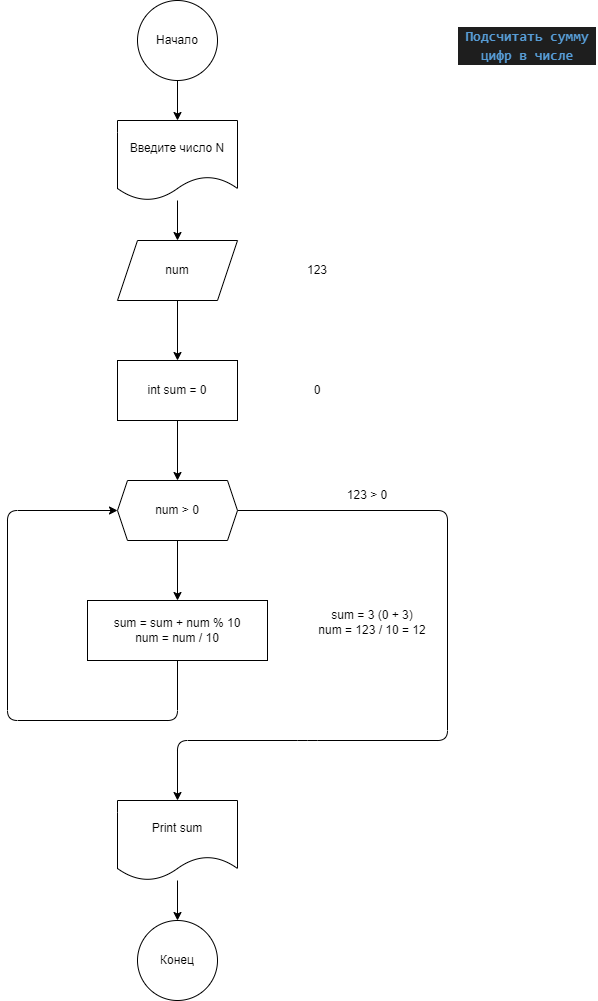

The diagram above was exported from draw.io. Its source (the exported page's mxGraphModel, read from the mxfile embedded in the PNG):
<mxGraphModel dx="645" dy="435" grid="1" gridSize="10" guides="1" tooltips="1" connect="1" arrows="1" fold="1" page="1" pageScale="1" pageWidth="827" pageHeight="1169" math="0" shadow="0">
  <root>
    <mxCell id="0" />
    <mxCell id="1" parent="0" />
    <mxCell id="2" value="&lt;div style=&quot;color: rgb(212, 212, 212); background-color: rgb(30, 30, 30); font-family: Consolas, &amp;quot;Courier New&amp;quot;, monospace; font-size: 14px; line-height: 19px;&quot;&gt;&lt;span style=&quot;color: #569cd6;font-weight: bold;&quot;&gt;Подсчитать сумму цифр в числе&lt;/span&gt;&lt;/div&gt;" style="text;strokeColor=none;align=center;fillColor=none;html=1;verticalAlign=middle;whiteSpace=wrap;rounded=0;" vertex="1" parent="1">
      <mxGeometry x="680" y="10" width="140" height="70" as="geometry" />
    </mxCell>
    <mxCell id="5" value="" style="edgeStyle=none;html=1;" edge="1" parent="1" source="3" target="4">
      <mxGeometry relative="1" as="geometry" />
    </mxCell>
    <mxCell id="3" value="Начало" style="ellipse;whiteSpace=wrap;html=1;aspect=fixed;" vertex="1" parent="1">
      <mxGeometry x="360" width="80" height="80" as="geometry" />
    </mxCell>
    <mxCell id="7" value="" style="edgeStyle=none;html=1;" edge="1" parent="1" source="4" target="6">
      <mxGeometry relative="1" as="geometry" />
    </mxCell>
    <mxCell id="4" value="Введите число N" style="shape=document;whiteSpace=wrap;html=1;boundedLbl=1;" vertex="1" parent="1">
      <mxGeometry x="340" y="120" width="120" height="80" as="geometry" />
    </mxCell>
    <mxCell id="9" value="" style="edgeStyle=none;html=1;" edge="1" parent="1" source="6" target="8">
      <mxGeometry relative="1" as="geometry" />
    </mxCell>
    <mxCell id="6" value="num" style="shape=parallelogram;perimeter=parallelogramPerimeter;whiteSpace=wrap;html=1;fixedSize=1;" vertex="1" parent="1">
      <mxGeometry x="340" y="240" width="120" height="60" as="geometry" />
    </mxCell>
    <mxCell id="11" value="" style="edgeStyle=none;html=1;" edge="1" parent="1" source="8" target="10">
      <mxGeometry relative="1" as="geometry" />
    </mxCell>
    <mxCell id="8" value="int sum = 0" style="whiteSpace=wrap;html=1;" vertex="1" parent="1">
      <mxGeometry x="340" y="360" width="120" height="60" as="geometry" />
    </mxCell>
    <mxCell id="13" value="" style="edgeStyle=none;html=1;" edge="1" parent="1" source="10" target="12">
      <mxGeometry relative="1" as="geometry" />
    </mxCell>
    <mxCell id="23" style="edgeStyle=none;html=1;exitX=1;exitY=0.5;exitDx=0;exitDy=0;entryX=0.5;entryY=0;entryDx=0;entryDy=0;" edge="1" parent="1" source="10">
      <mxGeometry relative="1" as="geometry">
        <mxPoint x="400" y="800" as="targetPoint" />
        <Array as="points">
          <mxPoint x="670" y="510" />
          <mxPoint x="670" y="740" />
          <mxPoint x="530" y="740" />
          <mxPoint x="400" y="740" />
        </Array>
      </mxGeometry>
    </mxCell>
    <mxCell id="10" value="num &amp;gt; 0" style="shape=hexagon;perimeter=hexagonPerimeter2;whiteSpace=wrap;html=1;fixedSize=1;size=10;" vertex="1" parent="1">
      <mxGeometry x="340" y="480" width="120" height="60" as="geometry" />
    </mxCell>
    <mxCell id="21" style="edgeStyle=none;html=1;entryX=0;entryY=0.5;entryDx=0;entryDy=0;" edge="1" parent="1" source="12" target="10">
      <mxGeometry relative="1" as="geometry">
        <Array as="points">
          <mxPoint x="400" y="720" />
          <mxPoint x="230" y="720" />
          <mxPoint x="230" y="510" />
        </Array>
      </mxGeometry>
    </mxCell>
    <mxCell id="12" value="sum = sum + num % 10&lt;br&gt;num = num / 10" style="rounded=0;whiteSpace=wrap;html=1;" vertex="1" parent="1">
      <mxGeometry x="310" y="600" width="180" height="60" as="geometry" />
    </mxCell>
    <mxCell id="16" value="123" style="text;strokeColor=none;align=center;fillColor=none;html=1;verticalAlign=middle;whiteSpace=wrap;rounded=0;" vertex="1" parent="1">
      <mxGeometry x="510" y="255" width="60" height="30" as="geometry" />
    </mxCell>
    <mxCell id="17" value="0" style="text;strokeColor=none;align=center;fillColor=none;html=1;verticalAlign=middle;whiteSpace=wrap;rounded=0;" vertex="1" parent="1">
      <mxGeometry x="510" y="375" width="60" height="30" as="geometry" />
    </mxCell>
    <mxCell id="18" value="123 &amp;gt; 0" style="text;strokeColor=none;align=center;fillColor=none;html=1;verticalAlign=middle;whiteSpace=wrap;rounded=0;" vertex="1" parent="1">
      <mxGeometry x="560" y="480" width="60" height="30" as="geometry" />
    </mxCell>
    <mxCell id="19" value="sum = 3 (0 + 3)" style="text;strokeColor=none;align=center;fillColor=none;html=1;verticalAlign=middle;whiteSpace=wrap;rounded=0;" vertex="1" parent="1">
      <mxGeometry x="520" y="600" width="150" height="30" as="geometry" />
    </mxCell>
    <mxCell id="20" value="num = 123 / 10 = 12" style="text;strokeColor=none;align=center;fillColor=none;html=1;verticalAlign=middle;whiteSpace=wrap;rounded=0;" vertex="1" parent="1">
      <mxGeometry x="520" y="615" width="150" height="30" as="geometry" />
    </mxCell>
    <mxCell id="26" value="" style="edgeStyle=none;html=1;" edge="1" parent="1" source="24" target="25">
      <mxGeometry relative="1" as="geometry" />
    </mxCell>
    <mxCell id="24" value="Print sum" style="shape=document;whiteSpace=wrap;html=1;boundedLbl=1;" vertex="1" parent="1">
      <mxGeometry x="340" y="800" width="120" height="80" as="geometry" />
    </mxCell>
    <mxCell id="25" value="Конец" style="ellipse;whiteSpace=wrap;html=1;" vertex="1" parent="1">
      <mxGeometry x="360" y="920" width="80" height="80" as="geometry" />
    </mxCell>
  </root>
</mxGraphModel>